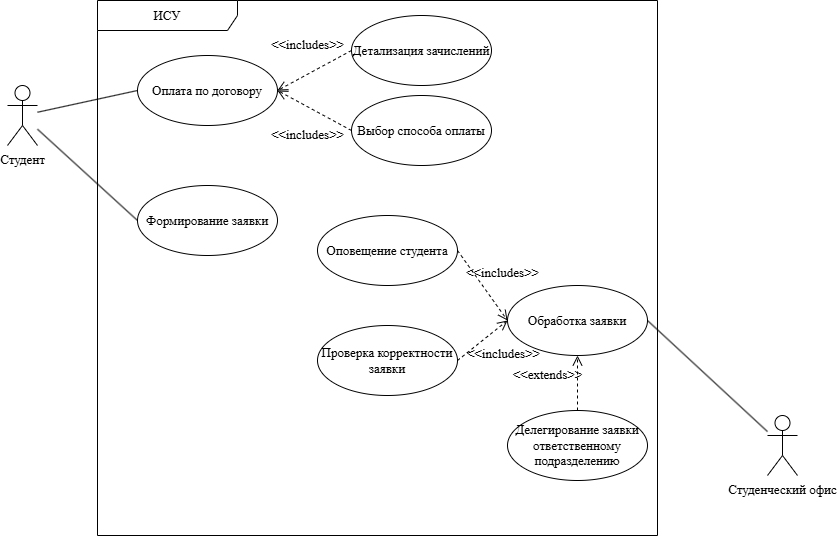

The diagram above was exported from draw.io. Its source (the exported page's mxGraphModel, read from the mxfile embedded in the PNG):
<mxGraphModel dx="2050" dy="1193" grid="1" gridSize="10" guides="1" tooltips="1" connect="1" arrows="1" fold="1" page="1" pageScale="1" pageWidth="827" pageHeight="1169" math="0" shadow="0">
  <root>
    <mxCell id="0" />
    <mxCell id="1" parent="0" />
    <mxCell id="zI3z59QQsTgqwAFFUjHr-22" edge="1" parent="1" source="zI3z59QQsTgqwAFFUjHr-1" style="rounded=0;orthogonalLoop=1;jettySize=auto;html=1;entryX=0;entryY=0.5;entryDx=0;entryDy=0;endArrow=none;endFill=0;fontFamily=Times New Roman;fontSize=13;" target="zI3z59QQsTgqwAFFUjHr-6">
      <mxGeometry relative="1" as="geometry" />
    </mxCell>
    <mxCell id="zI3z59QQsTgqwAFFUjHr-24" edge="1" parent="1" source="zI3z59QQsTgqwAFFUjHr-1" style="rounded=0;orthogonalLoop=1;jettySize=auto;html=1;entryX=0;entryY=0.5;entryDx=0;entryDy=0;endArrow=none;endFill=0;fontFamily=Times New Roman;fontSize=13;" target="zI3z59QQsTgqwAFFUjHr-23">
      <mxGeometry relative="1" as="geometry" />
    </mxCell>
    <mxCell id="zI3z59QQsTgqwAFFUjHr-1" parent="1" style="shape=umlActor;verticalLabelPosition=bottom;verticalAlign=top;html=1;fontFamily=Times New Roman;fontSize=13;" value="Студент" vertex="1">
      <mxGeometry height="60" width="30" x="70" y="260" as="geometry" />
    </mxCell>
    <mxCell id="zI3z59QQsTgqwAFFUjHr-21" edge="1" parent="1" source="zI3z59QQsTgqwAFFUjHr-2" style="rounded=0;orthogonalLoop=1;jettySize=auto;html=1;entryX=1;entryY=0.5;entryDx=0;entryDy=0;endArrow=none;endFill=0;fontFamily=Times New Roman;fontSize=13;" target="zI3z59QQsTgqwAFFUjHr-13">
      <mxGeometry relative="1" as="geometry" />
    </mxCell>
    <mxCell id="zI3z59QQsTgqwAFFUjHr-2" parent="1" style="shape=umlActor;verticalLabelPosition=bottom;verticalAlign=top;html=1;fontFamily=Times New Roman;fontSize=13;" value="Студенческий офис" vertex="1">
      <mxGeometry height="60" width="30" x="830" y="590" as="geometry" />
    </mxCell>
    <mxCell id="zI3z59QQsTgqwAFFUjHr-5" parent="1" style="shape=umlFrame;whiteSpace=wrap;html=1;pointerEvents=0;recursiveResize=0;container=1;collapsible=0;width=140;height=30;fontFamily=Times New Roman;fontSize=13;" value="ИСУ" vertex="1">
      <mxGeometry height="535" width="560" x="160" y="175" as="geometry" />
    </mxCell>
    <mxCell id="zI3z59QQsTgqwAFFUjHr-6" parent="zI3z59QQsTgqwAFFUjHr-5" style="ellipse;whiteSpace=wrap;html=1;fontFamily=Times New Roman;fontSize=13;" value="Оплата по договору" vertex="1">
      <mxGeometry height="70" width="140" x="40" y="55" as="geometry" />
    </mxCell>
    <mxCell id="zI3z59QQsTgqwAFFUjHr-8" edge="1" parent="zI3z59QQsTgqwAFFUjHr-5" source="zI3z59QQsTgqwAFFUjHr-9" style="endArrow=open;startArrow=none;endFill=0;startFill=0;endSize=8;html=1;verticalAlign=bottom;dashed=1;labelBackgroundColor=none;rounded=0;entryX=1;entryY=0.5;entryDx=0;entryDy=0;exitX=0;exitY=0.5;exitDx=0;exitDy=0;fontFamily=Times New Roman;fontSize=13;" target="zI3z59QQsTgqwAFFUjHr-6" value="&amp;lt;&amp;lt;includes&amp;gt;&amp;gt;">
      <mxGeometry relative="1" width="160" x="-0.0232" y="-17" as="geometry">
        <mxPoint as="offset" />
        <mxPoint x="170" y="205" as="sourcePoint" />
        <mxPoint x="330" y="205" as="targetPoint" />
      </mxGeometry>
    </mxCell>
    <mxCell id="zI3z59QQsTgqwAFFUjHr-9" parent="zI3z59QQsTgqwAFFUjHr-5" style="ellipse;whiteSpace=wrap;html=1;fontFamily=Times New Roman;fontSize=13;" value="Детализация зачислений" vertex="1">
      <mxGeometry height="70" width="140" x="254" y="15" as="geometry" />
    </mxCell>
    <mxCell id="zI3z59QQsTgqwAFFUjHr-10" parent="zI3z59QQsTgqwAFFUjHr-5" style="ellipse;whiteSpace=wrap;html=1;fontFamily=Times New Roman;fontSize=13;" value="Выбор способа оплаты" vertex="1">
      <mxGeometry height="70" width="140" x="254" y="95" as="geometry" />
    </mxCell>
    <mxCell id="zI3z59QQsTgqwAFFUjHr-11" edge="1" parent="zI3z59QQsTgqwAFFUjHr-5" source="zI3z59QQsTgqwAFFUjHr-10" style="endArrow=open;startArrow=none;endFill=0;startFill=0;endSize=8;html=1;verticalAlign=bottom;dashed=1;labelBackgroundColor=none;rounded=0;entryX=1;entryY=0.5;entryDx=0;entryDy=0;exitX=0;exitY=0.5;exitDx=0;exitDy=0;fontFamily=Times New Roman;fontSize=13;" target="zI3z59QQsTgqwAFFUjHr-6" value="&amp;lt;&amp;lt;includes&amp;gt;&amp;gt;">
      <mxGeometry relative="1" width="160" x="-0.2493" y="34" as="geometry">
        <mxPoint as="offset" />
        <mxPoint x="274" y="75" as="sourcePoint" />
        <mxPoint x="200" y="115" as="targetPoint" />
      </mxGeometry>
    </mxCell>
    <mxCell id="zI3z59QQsTgqwAFFUjHr-13" parent="zI3z59QQsTgqwAFFUjHr-5" style="ellipse;whiteSpace=wrap;html=1;fontFamily=Times New Roman;fontSize=13;" value="Обработка заявки" vertex="1">
      <mxGeometry height="70" width="140" x="410" y="285" as="geometry" />
    </mxCell>
    <mxCell id="zI3z59QQsTgqwAFFUjHr-14" edge="1" parent="zI3z59QQsTgqwAFFUjHr-5" source="zI3z59QQsTgqwAFFUjHr-15" style="endArrow=open;startArrow=none;endFill=0;startFill=0;endSize=8;html=1;verticalAlign=bottom;dashed=1;labelBackgroundColor=none;rounded=0;entryX=0;entryY=0.5;entryDx=0;entryDy=0;exitX=1;exitY=0.5;exitDx=0;exitDy=0;fontFamily=Times New Roman;fontSize=13;" target="zI3z59QQsTgqwAFFUjHr-13" value="&amp;lt;&amp;lt;includes&amp;gt;&amp;gt;">
      <mxGeometry relative="1" width="160" x="0.24" y="18" as="geometry">
        <mxPoint as="offset" />
        <mxPoint x="207" y="415" as="sourcePoint" />
        <mxPoint x="367" y="415" as="targetPoint" />
      </mxGeometry>
    </mxCell>
    <mxCell id="zI3z59QQsTgqwAFFUjHr-15" parent="zI3z59QQsTgqwAFFUjHr-5" style="ellipse;whiteSpace=wrap;html=1;fontFamily=Times New Roman;fontSize=13;" value="Оповещение студента" vertex="1">
      <mxGeometry height="70" width="140" x="220" y="215" as="geometry" />
    </mxCell>
    <mxCell id="zI3z59QQsTgqwAFFUjHr-16" parent="zI3z59QQsTgqwAFFUjHr-5" style="ellipse;whiteSpace=wrap;html=1;fontFamily=Times New Roman;fontSize=13;" value="Проверка корректности заявки" vertex="1">
      <mxGeometry height="70" width="140" x="220" y="325" as="geometry" />
    </mxCell>
    <mxCell id="zI3z59QQsTgqwAFFUjHr-17" edge="1" parent="zI3z59QQsTgqwAFFUjHr-5" source="zI3z59QQsTgqwAFFUjHr-16" style="endArrow=open;startArrow=none;endFill=0;startFill=0;endSize=8;html=1;verticalAlign=bottom;dashed=1;labelBackgroundColor=none;rounded=0;entryX=0;entryY=0.5;entryDx=0;entryDy=0;exitX=1;exitY=0.5;exitDx=0;exitDy=0;fontFamily=Times New Roman;fontSize=13;" target="zI3z59QQsTgqwAFFUjHr-13" value="&amp;lt;&amp;lt;includes&amp;gt;&amp;gt;">
      <mxGeometry relative="1" width="160" x="0.0183" y="-32" as="geometry">
        <mxPoint as="offset" />
        <mxPoint x="360" y="320" as="sourcePoint" />
        <mxPoint x="237" y="325" as="targetPoint" />
      </mxGeometry>
    </mxCell>
    <mxCell id="zI3z59QQsTgqwAFFUjHr-18" parent="zI3z59QQsTgqwAFFUjHr-5" style="ellipse;whiteSpace=wrap;html=1;fontFamily=Times New Roman;fontSize=13;" value="Делегирование заявки ответственному подразделению" vertex="1">
      <mxGeometry height="70" width="140" x="410" y="410" as="geometry" />
    </mxCell>
    <mxCell id="zI3z59QQsTgqwAFFUjHr-20" edge="1" parent="zI3z59QQsTgqwAFFUjHr-5" source="zI3z59QQsTgqwAFFUjHr-18" style="endArrow=open;startArrow=none;endFill=0;startFill=0;endSize=8;html=1;verticalAlign=bottom;dashed=1;labelBackgroundColor=none;rounded=0;entryX=0.5;entryY=1;entryDx=0;entryDy=0;exitX=0.5;exitY=0;exitDx=0;exitDy=0;fontFamily=Times New Roman;fontSize=13;" target="zI3z59QQsTgqwAFFUjHr-13" value="&amp;lt;&amp;lt;extends&lt;span style=&quot;background-color: transparent; color: light-dark(rgb(0, 0, 0), rgb(255, 255, 255));&quot;&gt;&amp;gt;&amp;gt;&lt;/span&gt;">
      <mxGeometry relative="1" width="160" x="-0.0909" y="30" as="geometry">
        <mxPoint as="offset" />
        <mxPoint x="350" y="355" as="sourcePoint" />
        <mxPoint x="450" y="325" as="targetPoint" />
      </mxGeometry>
    </mxCell>
    <mxCell id="zI3z59QQsTgqwAFFUjHr-23" parent="zI3z59QQsTgqwAFFUjHr-5" style="ellipse;whiteSpace=wrap;html=1;fontFamily=Times New Roman;fontSize=13;" value="Формирование заявки" vertex="1">
      <mxGeometry height="70" width="140" x="40" y="185" as="geometry" />
    </mxCell>
  </root>
</mxGraphModel>